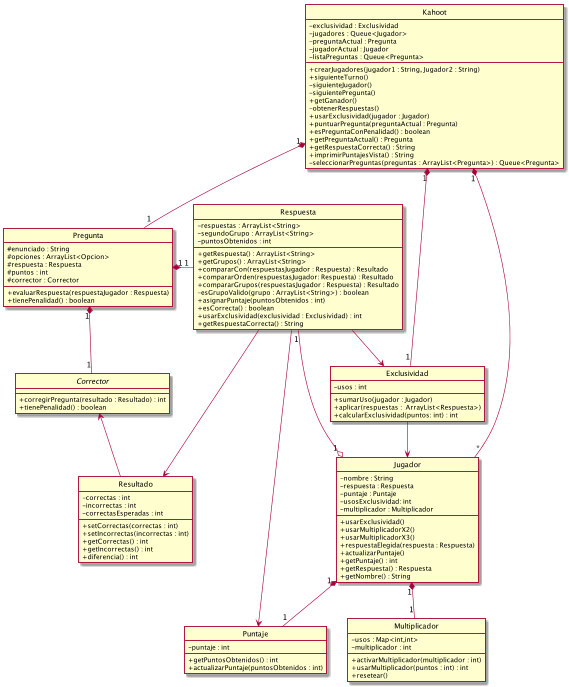

The diagram above was rendered by PlantUML. Its source (embedded in the PNG):
@startuml AlgoHoot
hide circle
interface Corrector{
    + corregirPregunta(resultado : Resultado) : int
    + tienePenalidad() : boolean
}
class Jugador{
    - nombre : String
    - respuesta : Respuesta
    - puntaje : Puntaje
    - usosExclusividad: int
    - multiplicador : Multiplicador
    + usarExclusividad()
    + usarMultiplicadorX2()
    + usarMultiplicadorX3()
    + respuestaElegida(respuesta : Respuesta)
    + actualizarPuntaje()
    + getPuntaje() : int
    + getRespuesta() : Respuesta
    + getNombre() : String
}
class Multiplicador{
    - usos : Map<int,int>
    - multiplicador : int
    + activarMultiplicador(multiplicador : int)
    + usarMultiplicador(puntos : int) : int
    + resetear()
}
class Exclusividad{
    - usos : int
    + sumarUso(jugador : Jugador)
    + aplicar(respuestas :  ArrayList<Respuesta>)
    + calcularExclusividad(puntos: int) : int
}
class Puntaje{
    - puntaje : int
    + getPuntosObtenidos() : int
    + actualizarPuntaje(puntosObtenidos : int)
}
class Pregunta{
    # enunciado : String
    # opciones : ArrayList<Opcion>
    # respuesta : Respuesta
    # puntos : int
    # corrector : Corrector
    + evaluarRespuesta(respuestaJugador : Respuesta)
    + tienePenalidad() : boolean
}
class Kahoot{
    - exclusividad : Exclusividad
    - jugadores : Queue<Jugador>
    - preguntaActual : Pregunta
    - jugadorActual : Jugador
    - listaPreguntas : Queue<Pregunta>
    + crearJugadores(jugador1 : String, Jugador2 : String)
    + siguienteTurno()
    - siguienteJugador()
    - siguientePregunta()
    + getGanador()
    - obtenerRespuestas()
    + usarExclusividad(jugador : Jugador)
    + puntuarPregunta(preguntaActual : Pregunta)
    + esPreguntaConPenalidad() : boolean
    + getPreguntaActual() : Pregunta
    + getRespuestaCorrecta() : String
    + imprimirPuntajesVista() : String
    - seleccionarPreguntas(preguntas : ArrayList<Pregunta>) : Queue<Pregunta>
    
}
class Respuesta{
    - respuestas : ArrayList<String>
    - segundoGrupo : ArrayList<String>
    - puntosObtenidos : int
    + getRespuesta() : ArrayList<String>
    + getGrupos() : ArrayList<String>
    + compararCon(respuestasJugador : Respuesta) : Resultado
    + compararOrden(respuestasJugador: Respuesta) : Resultado
    + compararGrupos(respuestasJugador : Respuesta) : Resultado
    - esGrupoValido(grupo : ArrayList<String>) : boolean
    + asignarPuntaje(puntosObtenidos : int)
    + esCorrecta() : boolean
    + usarExclusividad(exclusividad : Exclusividad) : int
    + getRespuestaCorrecta() : String
}
class Resultado{
    - correctas : int
    - incorrectas : int
    - correctasEsperadas : int
    + setCorrectas(correctas : int)
    + setIncorrectas(incorrectas : int)
    + getCorrectas() : int
    + getIncorrectas() : int
    + diferencia() : int
}
Pregunta "1" *-right- "1" Respuesta
Pregunta "1" *-- "1" Corrector

Kahoot "1" *-- "*" Jugador
Kahoot "1" *-- "1" Pregunta
Kahoot "1" *-- "1" Exclusividad

Corrector <-- Resultado

Jugador "1" o-- "1" Respuesta
Jugador "1" *-- "1" Puntaje
Jugador "1" *-- "1" Multiplicador


Respuesta --> Puntaje
Respuesta --> Resultado
Respuesta --> Exclusividad

Exclusividad --> Jugador

skinparam classAttributeIconSize 0

@enduml